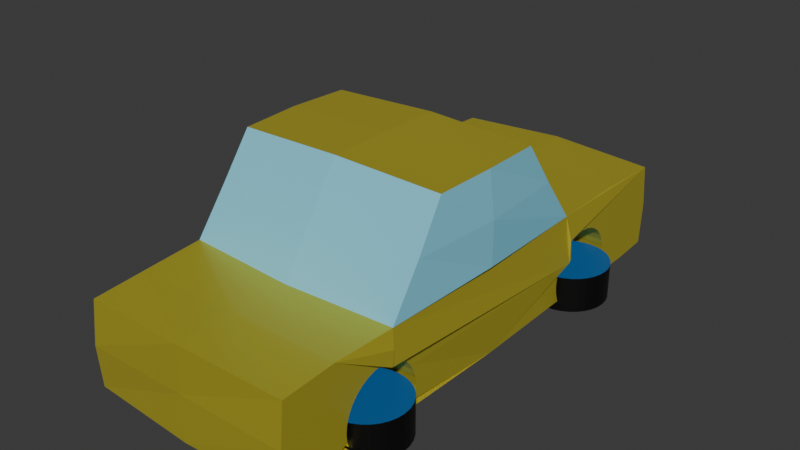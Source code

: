 # Source: hovercar2.blend  (saved by Blender 4.1.24; exported with 4.5.12 LTS)
import bpy
from mathutils import Matrix  # noqa: F401  (used for matrix-valued properties, if any)

bpy.ops.wm.read_factory_settings(use_empty=True)
scene = bpy.context.scene
scene.name = 'Scene'

# ---- collections
col_collection = bpy.data.collections.new('Collection'); scene.collection.children.link(col_collection)

# ---- materials (node trees are filled in below, after node groups)
mat_material = bpy.data.materials.new('Material')
mat_material.alpha_threshold = 0.0
mat_material.use_transparent_shadow = False
mat_material.roughness = 0.5
mat_material.line_color = (0.0, 0.0, 0.0, 1.0)
mat_material_002 = bpy.data.materials.new('Material.002')
mat_material_002.use_transparent_shadow = False
mat_material_001 = bpy.data.materials.new('Material.001')
mat_material_001.use_transparent_shadow = False
mat_material_003 = bpy.data.materials.new('Material.003')
mat_material_003.use_transparent_shadow = False

# ---- material node trees
mat_material.use_nodes = True; mat_material.node_tree.nodes.clear()
_N = mat_material.node_tree.nodes; _L = mat_material.node_tree.links
n0 = _N.new('ShaderNodeOutputMaterial'); n0.name = 'Material Output'; n0.location = (300, 300)
n1 = _N.new('ShaderNodeBsdfPrincipled'); n1.name = 'Principled BSDF'; n1.location = (10, 300)
n1.inputs[0].default_value = (0.8019, 0.6987, 0.07365, 1.0)
n1.inputs[1].default_value = 0.622
n1.inputs[2].default_value = 0.4455
n1.inputs[3].default_value = 1.45
_L.new(n1.outputs[0], n0.inputs[0])
n0.is_active_output = True
mat_material_002.use_nodes = True; mat_material_002.node_tree.nodes.clear()
_N = mat_material_002.node_tree.nodes; _L = mat_material_002.node_tree.links
n0 = _N.new('ShaderNodeBsdfPrincipled'); n0.name = 'Principled BSDF'; n0.location = (10, 300)
n0.inputs[0].default_value = (0.2181, 0.6338, 0.8009, 1.0)
n1 = _N.new('ShaderNodeOutputMaterial'); n1.name = 'Material Output'; n1.location = (300, 300)
_L.new(n0.outputs[0], n1.inputs[0])
n1.is_active_output = True
mat_material_001.use_nodes = True; mat_material_001.node_tree.nodes.clear()
_N = mat_material_001.node_tree.nodes; _L = mat_material_001.node_tree.links
n0 = _N.new('ShaderNodeBsdfPrincipled'); n0.name = 'Principled BSDF'; n0.location = (10, 300)
n0.inputs[0].default_value = (0.0, 0.0, 0.0, 1.0)
n1 = _N.new('ShaderNodeOutputMaterial'); n1.name = 'Material Output'; n1.location = (300, 300)
_L.new(n0.outputs[0], n1.inputs[0])
n1.is_active_output = True
mat_material_003.use_nodes = True; mat_material_003.node_tree.nodes.clear()
_N = mat_material_003.node_tree.nodes; _L = mat_material_003.node_tree.links
n0 = _N.new('ShaderNodeBsdfPrincipled'); n0.name = 'Principled BSDF'; n0.location = (159, 145)
n0.inputs[0].default_value = (0.0, 0.0, 0.0, 1.0)
n0.inputs[27].default_value = (0.0, 0.2174, 0.6487, 1.0)
n0.inputs[28].default_value = 0.34
n1 = _N.new('ShaderNodeOutputMaterial'); n1.name = 'Material Output'; n1.location = (526, -80)
_L.new(n0.outputs[0], n1.inputs[0])
n1.is_active_output = True

# ---- world
world_world = bpy.data.worlds.new('World'); scene.world = world_world
world_world.use_nodes = True; world_world.node_tree.nodes.clear()
_N = world_world.node_tree.nodes; _L = world_world.node_tree.links
n0 = _N.new('ShaderNodeOutputWorld'); n0.name = 'World Output'; n0.location = (300, 300)
n1 = _N.new('ShaderNodeBackground'); n1.name = 'Background'; n1.location = (10, 300)
n1.inputs[0].default_value = (0.05088, 0.05088, 0.05088, 1.0)
_L.new(n1.outputs[0], n0.inputs[0])
n0.is_active_output = True
world_world.color = (0.05088, 0.05088, 0.05088)
world_world.use_sun_shadow = False
world_world.sun_shadow_jitter_overblur = 0.0

# ---- meshes
me_cube = bpy.data.meshes.new('Cube')
me_cube.from_pydata([(-0.9159, 1.097, -0.9159), (-0.9159, -0.9431, -0.9159), (0.9591, 0.4869, 1.021), (0.9319, 0.2415, 2.959), (0.9319, -0.9399, 0.9319), (-0.9159, 0.2395, 2.943), (-0.9159, 1.085, 0.9159), (0.9319, -0.9455, -0.9319), (-0.9159, -0.9363, 0.9159), (0.9319, 1.1, -0.9319), (0.9319, -0.2415, 2.959), (-0.9496, 0.4839, 1.025), (-0.9159, -0.2395, 2.943), (0.9319, 1.09, 0.9319), (-0.9496, -0.48, 1.035), (0.9591, -0.4838, 1.028), (0.9319, 0.4697, -0.545), (0.9319, 0.4729, -0.7223), (0.9319, 0.4729, -0.3677), (0.9319, 0.497, -0.04425), (1.0, 0.5, -0.02247), (0.9319, 0.4822, -0.8911), (0.9319, 0.4823, -0.1973), (0.8536, 0.4331, -0.9928), (0.9319, 0.5183, 0.09816), (0.9319, 0.5433, 0.2106), (0.9319, 0.6031, 0.3463), (0.9319, 0.6677, 0.3463), (0.9319, 0.6988, 0.2946), (0.9319, 0.572, 0.2946), (0.9319, 0.6354, 0.3638), (0.9319, 0.8011, -0.545), (0.9319, 0.7979, -0.3677), (0.9319, 0.7979, -0.7223), (0.9319, 0.7885, -0.1973), (0.9319, 0.7886, -0.8911), (0.9319, 0.7899, -0.9964), (0.9319, 0.7731, -0.04014), (0.9319, 0.7525, 0.09758), (0.9319, 0.7274, 0.2106), (-1.0, 0.5, -0.02247), (-0.9159, 0.5184, 0.0981), (-0.9159, 0.6031, 0.346), (-0.9159, 0.5434, 0.2104), (-0.9159, 0.572, 0.2943), (-0.9159, 0.6354, 0.3635), (-0.9159, 0.6677, 0.346), (-0.9159, 0.7731, -0.04029), (-0.9159, 0.7525, 0.09738), (-0.9159, 0.7274, 0.2104), (-0.9159, 0.6988, 0.2943), (-0.9159, 0.7927, -0.9955), (-0.9159, 0.7886, -0.8906), (-0.9159, 0.7884, -0.1974), (-0.9159, 0.801, -0.545), (-0.9159, 0.7978, -0.7223), (-0.9159, 0.7978, -0.3678), (-0.9159, 0.4698, -0.545), (-0.9159, 0.4729, -0.7223), (-0.9159, 0.4729, -0.3678), (-0.9159, 0.4822, -0.8906), (-0.9159, 0.4969, -0.04537), (-0.9159, 0.4824, -0.1974), (-0.9159, 0.4555, -0.9955), (0.9319, -0.6734, -0.1973), (0.9319, -0.6581, -0.04014), (0.9319, -0.6375, 0.09758), (0.9319, -0.6124, 0.2106), (0.9319, -0.5208, 0.364), (1.0, -0.5, 0.354), (0.9319, -0.5838, 0.2946), (0.9319, -0.5527, 0.3463), (0.9319, -0.6829, -0.7223), (0.9319, -0.686, -0.545), (0.9319, -0.6829, -0.3677), (0.8536, -0.6836, -0.9928), (0.8536, -0.6736, -0.889), (0.9319, -0.4873, 0.3459), (0.9319, -0.457, 0.2946), (0.9319, -0.4283, 0.2106), (0.9319, -0.4032, 0.09758), (0.9319, -0.3547, -0.545), (0.9319, -0.3579, -0.3677), (0.9319, -0.3673, -0.1973), (0.9319, -0.3826, -0.04014), (0.8536, -0.3181, -0.9928), (0.9319, -0.3579, -0.7223), (0.8536, -0.3672, -0.889), (-0.9159, -0.3405, -0.9955), (-0.9159, -0.4872, 0.3456), (-1.0, -0.5, 0.354), (-0.9159, -0.4032, 0.09738), (-0.9159, -0.4283, 0.2104), (-0.9159, -0.457, 0.2943), (-0.9159, -0.3547, -0.545), (-0.9159, -0.3579, -0.3678), (-0.9159, -0.3673, -0.1974), (-0.9159, -0.3826, -0.04029), (-0.9159, -0.3579, -0.7223), (-0.9159, -0.3671, -0.8906), (-0.9159, -0.686, -0.545), (-0.9159, -0.6828, -0.7223), (-0.9159, -0.6828, -0.3678), (-0.9159, -0.6759, -0.9955), (-0.9159, -0.6736, -0.8906), (-0.9159, -0.6734, -0.1974), (-0.9159, -0.6581, -0.04029), (-0.9159, -0.5209, 0.3638), (-0.9159, -0.5527, 0.346), (-0.9159, -0.6375, 0.09738), (-0.9159, -0.6124, 0.2104), (-0.9159, -0.5837, 0.2943), (0.9489, 0.3558, 2.014), (-0.9159, 1.111, 0.0), (0.9319, -0.9554, 0.0), (0.0, -0.9554, 1.0), (0.0, 1.111, -1.0), (0.0, 0.5, 1.0), (0.0, -0.25, 3.028), (0.0, 1.111, 1.0), (-0.9369, -0.3514, 2.014), (0.9489, -0.3558, 2.014), (0.9319, 0.4711, -0.6338), (0.9319, 0.4711, -0.4563), (1.0, 0.5, 0.4888), (0.9319, 0.4774, -0.2822), (1.0, 0.509, 0.03798), (0.9319, 0.5307, 0.155), (0.0, 0.7981, -0.3675), (0.0, 0.7887, -0.8933), (0.9319, 0.5875, 0.3216), (0.9319, 0.6192, 0.3562), (-0.9159, 0.4898, -0.1181), (0.0, 0.7783, -1.0), (0.9319, 0.7934, -0.2822), (0.9319, 0.781, -0.1181), (0.9319, 0.7132, 0.2536), (-1.0, 0.509, 0.03798), (0.0, 0.603, 0.3475), (-0.9159, 0.5875, 0.3216), (-0.9159, 0.6192, 0.3562), (0.0, 0.7527, 0.09842), (-0.9159, 0.7401, 0.155), (-0.9159, 0.6833, 0.3216), (-0.9159, 0.9447, -1.0), (-0.9159, -0.6783, -0.8079), (0.0, 0.7887, -0.1968), (-0.9159, 0.7934, -0.8079), (-0.9159, 0.7997, -0.4563), (0.0, 0.4695, -0.545), (0.0, 0.4727, -0.3675), (-0.9159, 0.4774, -0.8079), (-1.0, 0.4987, -0.03097), (0.0, 0.4821, -0.1968), (-0.9159, 0.4873, -0.9466), (0.9319, -0.666, -0.1181), (0.9319, -0.6251, 0.155), (0.0, -0.4569, 0.2957), (1.0, -0.5102, 0.3595), (0.9319, -0.5683, 0.3216), (0.9319, -0.6847, -0.6338), (0.9319, -0.6783, -0.2822), (0.9319, -0.6783, -0.8079), (0.9319, -0.4425, 0.2536), (0.9319, 0.8056, 1.0), (0.9319, -0.3624, -0.2822), (0.9319, -0.3927, 0.02947), (0.9319, -0.3624, -0.8079), (-1.0, -0.5, 0.677), (0.0, -0.6125, 0.2116), (1.0, 0.0, 1.069), (-0.9159, -0.4425, 0.2536), (-0.9159, -0.3561, -0.4563), (-0.9159, -0.3748, -0.1181), (-0.9159, -0.3561, -0.6338), (-0.9159, -0.3723, -0.9466), (-0.9159, -0.6847, -0.6338), (-0.9159, -0.6847, -0.4563), (-0.9159, 0.8056, 1.0), (-0.9159, -0.6783, -0.2822), (-1.0, -0.5102, 0.3595), (0.9319, -0.7277, 1.0), (-0.9159, -0.648, 0.02947), (0.0, -0.3576, -0.3675), (-0.9159, -0.5683, 0.3216), (-0.9159, -0.7277, 1.0), (0.0, -0.3824, -0.03948), (0.0, -0.3576, -0.7226), (0.0, 0.5432, 0.2116), (0.0, 0.4727, -0.7226), (0.0, -0.5, 1.0), (0.0, 0.6678, 0.3475), (-0.9159, 0.7997, -0.6338), (0.0, 0.5719, 0.2957), (0.0, -0.5527, 0.3475), (0.0, -0.6736, -0.8933), (-0.9159, -0.3624, -0.8079), (0.0, 0.25, 3.028), (0.0, -0.9554, -1.0), (-0.9159, -0.9554, 0.0), (0.9489, 0.0, 2.976), (-0.9369, 0.3514, 2.014), (-0.9369, 0.0, 2.964), (0.9319, 1.111, 0.0), (-1.0, 0.0, 1.085), (1.0, 0.4987, -0.03097), (0.9319, 0.4774, -0.8079), (0.9319, 0.4898, -0.1181), (0.9319, 0.4873, -0.9466), (0.0, -0.6377, 0.09842), (0.9319, 0.6833, 0.3216), (0.9319, 0.5576, 0.2536), (0.9319, 0.6516, 0.3562), (0.9319, 0.7997, -0.4563), (0.9319, 0.7997, -0.6338), (0.9319, 0.7934, -0.8079), (0.9319, 0.7835, -0.9466), (0.9319, 0.763, 0.02947), (-1.0, 0.5, 0.4888), (-0.9159, 0.5307, 0.155), (-0.9159, 0.5576, 0.2536), (-0.9159, 0.6516, 0.3562), (0.0, 0.7733, -0.03948), (-0.9159, 0.763, 0.02947), (0.0, 0.7276, 0.2116), (-0.9159, 0.7132, 0.2536), (-0.9159, 0.7835, -0.9466), (-0.9159, 0.781, -0.1181), (0.0, 0.8013, -0.545), (0.0, 0.7981, -0.7226), (-0.9159, 0.7934, -0.2822), (0.0, -0.5204, 0.365), (-0.9159, 0.4711, -0.6338), (-0.9159, 0.4711, -0.4563), (0.0, 0.4821, -0.8933), (0.0, 0.4975, -0.03948), (-0.9159, 0.4774, -0.2822), (0.0, 0.4925, -1.0), (0.9319, -0.648, 0.02947), (0.0, -0.6831, -0.7226), (1.0, -0.5, 0.677), (0.9319, -0.5982, 0.2536), (0.0, -0.4282, 0.2116), (0.9319, -0.6847, -0.4563), (0.9319, -0.8093, -1.0), (0.9319, -0.6684, -0.9466), (1.0, -0.494, 0.3507), (0.9319, -0.4724, 0.3216), (0.9319, -0.4156, 0.155), (0.9319, -0.3561, -0.4563), (0.9319, -0.3748, -0.1181), (0.9319, 0.05752, -1.0), (0.9319, -0.3561, -0.6338), (0.9319, -0.3723, -0.9466), (-0.9159, 0.05752, -1.0), (0.0, -0.488, 0.3475), (-1.0, -0.494, 0.3507), (-0.9159, -0.4156, 0.155), (-0.9159, -0.4724, 0.3216), (0.0, -0.3545, -0.545), (0.0, -0.6632, -1.0), (-0.9159, -0.3624, -0.2822), (-0.9159, -0.3927, 0.02947), (0.0, -0.3775, -1.0), (0.0, -0.6863, -0.545), (-0.9159, -0.8093, -1.0), (-0.9159, -0.6684, -0.9466), (-0.9159, -0.666, -0.1181), (-0.9159, -0.5365, 0.3562), (-0.9159, -0.6251, 0.155), (0.0, -0.3671, -0.1968), (0.9319, -0.5365, 0.3562), (0.0, -0.403, 0.09842), (0.0, 0.5181, 0.09842), (-0.9159, -0.5982, 0.2536), (0.0, -0.6583, -0.03948), (0.0, -0.3671, -0.8933), (0.0, -0.6831, -0.3675), (0.0, 0.6354, 0.365), (0.0, 0.6989, 0.2957), (0.0, -0.5838, 0.2957), (0.9319, 0.7401, 0.155), (0.9319, 0.9447, -1.0), (0.0, -0.6736, -0.1968), (0.0, -0.3561, -0.4563), (0.0, -0.3624, -0.2822), (0.0, -0.3748, -0.1181), (0.0, -0.3927, 0.02947), (0.0, -0.4156, 0.155), (0.0, -0.4425, 0.2536), (0.0, -0.4724, 0.3216), (0.0, -0.5365, 0.3562), (0.0, -0.5683, 0.3216), (0.0, -0.5982, 0.2536), (0.0, -0.6251, 0.155), (0.0, -0.648, 0.02947), (0.0, -0.666, -0.1181), (0.0, -0.6783, -0.2822), (0.0, -0.6847, -0.4563), (0.0, -0.6847, -0.6338), (0.0, -0.6783, -0.8079), (0.0, -0.6684, -0.9466), (0.0, -0.3723, -0.9466), (0.0, -0.3624, -0.8079), (0.0, -0.3561, -0.6338), (0.0, 0.7997, -0.4563), (0.0, 0.7934, -0.2822), (0.0, 0.781, -0.1181), (0.0, 0.763, 0.02947), (0.0, 0.7401, 0.155), (0.0, 0.7132, 0.2536), (0.0, 0.6833, 0.3216), (0.0, 0.6516, 0.3562), (0.0, 0.6192, 0.3562), (0.0, 0.5875, 0.3216), (0.0, 0.5576, 0.2536), (0.0, 0.5307, 0.155), (0.0, 0.4898, -0.1181), (0.0, 0.4774, -0.2822), (0.0, 0.4711, -0.4563), (0.0, 0.4711, -0.6338), (0.0, 0.4774, -0.8079), (0.0, 0.4873, -0.9466), (0.0, 0.7835, -0.9466), (0.0, 0.7934, -0.8079), (0.0, 0.7997, -0.6338), (0.0, 0.9447, -1.0), (0.0, 0.05752, -1.0), (0.0, -0.8093, -1.0), (0.0, -0.9554, 0.0), (0.0, 1.111, 0.0), (1.0, 0.0, 2.014), (-1.0, 0.0, 2.014), (0.0, -0.7277, 1.0), (0.0, 0.8056, 1.0), (0.0, 0.375, 2.014), (0.0, 0.0, 3.028), (0.0, -0.375, 2.014)], [], [(337, 120, 14, 190), (336, 118, 10, 200), (335, 117, 11, 201), (334, 117, 2, 164), (333, 115, 4, 181), (332, 202, 5, 201), (331, 200, 10, 121), (330, 113, 6, 119), (329, 114, 4, 115), (69, 240, 15, 181, 4, 114, 7, 244, 75, 245, 76, 162, 72, 160, 73, 243, 74, 161, 64, 155, 65, 238, 66, 156, 67, 241, 70, 159, 71, 271, 68, 158), (23, 208, 21, 206, 17, 122, 16, 123, 18, 125, 22, 207, 19, 205, 20, 124, 2, 170, 15, 240, 69, 246, 77, 247, 78, 163, 79, 248, 80, 166, 84, 250, 83, 165, 82, 249, 81, 252, 86, 167, 87, 253, 85, 251), (35, 216, 36, 282, 9, 203, 13, 164, 2, 124, 20, 126, 24, 127, 25, 211, 29, 130, 26, 131, 30, 212, 27, 210, 28, 136, 39, 281, 38, 217, 37, 135, 34, 134, 32, 213, 31, 214, 33, 215), (41, 137, 40, 218, 11, 178, 6, 113, 0, 144, 51, 226, 52, 147, 55, 192, 54, 148, 56, 230, 53, 227, 47, 223, 48, 142, 49, 225, 50, 143, 46, 221, 45, 140, 42, 139, 44, 220, 43, 219), (89, 256, 90, 168, 14, 204, 11, 218, 40, 152, 61, 132, 62, 236, 59, 233, 57, 232, 58, 151, 60, 154, 63, 254, 88, 175, 99, 196, 98, 174, 94, 172, 95, 261, 96, 173, 97, 262, 91, 257, 92, 171, 93, 258), (103, 265, 1, 199, 8, 185, 14, 168, 90, 180, 107, 268, 108, 184, 111, 274, 110, 269, 109, 182, 106, 267, 105, 179, 102, 177, 100, 176, 101, 145, 104, 266), (328, 265, 103, 260), (327, 251, 85, 263), (326, 116, 9, 282), (325, 228, 54, 192), (324, 229, 55, 147), (323, 129, 52, 226), (322, 208, 23, 237), (321, 206, 21, 234), (320, 122, 17, 189), (319, 123, 16, 149), (318, 125, 18, 150), (317, 207, 22, 153), (40, 137, 41, 273, 24, 126, 20, 205, 19, 235, 61, 152), (316, 127, 24, 273), (315, 211, 25, 188), (314, 130, 29, 193), (313, 131, 26, 138), (312, 212, 30, 278), (311, 191, 46, 143), (310, 279, 50, 225), (309, 224, 49, 142), (308, 141, 48, 223), (307, 222, 47, 227), (306, 146, 53, 230), (305, 128, 56, 148), (304, 252, 81, 259), (303, 167, 86, 187), (302, 276, 99, 175), (301, 245, 75, 260), (300, 162, 76, 195), (299, 160, 72, 239), (298, 243, 73, 264), (297, 179, 105, 283), (296, 155, 64, 283), (295, 238, 65, 275), (294, 156, 66, 209), (293, 241, 67, 169), (292, 159, 70, 280), (291, 271, 71, 194), (89, 255, 77, 246, 69, 158, 68, 231, 107, 180, 90, 256), (290, 255, 89, 258), (289, 157, 93, 171), (288, 242, 92, 257), (287, 272, 91, 262), (286, 186, 97, 173), (285, 270, 96, 261), (284, 183, 95, 172), (259, 284, 172, 94), (81, 249, 284, 259), (249, 82, 183, 284), (183, 285, 261, 95), (82, 165, 285, 183), (165, 83, 270, 285), (270, 286, 173, 96), (83, 250, 286, 270), (250, 84, 186, 286), (186, 287, 262, 97), (84, 166, 287, 186), (166, 80, 272, 287), (272, 288, 257, 91), (80, 248, 288, 272), (248, 79, 242, 288), (242, 289, 171, 92), (79, 163, 289, 242), (163, 78, 157, 289), (157, 290, 258, 93), (78, 247, 290, 157), (247, 77, 255, 290), (268, 291, 194, 108), (107, 231, 291, 268), (231, 68, 271, 291), (184, 292, 280, 111), (108, 194, 292, 184), (194, 71, 159, 292), (274, 293, 169, 110), (111, 280, 293, 274), (280, 70, 241, 293), (269, 294, 209, 109), (110, 169, 294, 269), (169, 67, 156, 294), (182, 295, 275, 106), (109, 209, 295, 182), (209, 66, 238, 295), (267, 296, 283, 105), (106, 275, 296, 267), (275, 65, 155, 296), (161, 297, 283, 64), (74, 277, 297, 161), (277, 102, 179, 297), (177, 298, 264, 100), (102, 277, 298, 177), (277, 74, 243, 298), (176, 299, 239, 101), (100, 264, 299, 176), (264, 73, 160, 299), (145, 300, 195, 104), (101, 239, 300, 145), (239, 72, 162, 300), (266, 301, 260, 103), (104, 195, 301, 266), (195, 76, 245, 301), (263, 302, 175, 88), (85, 253, 302, 263), (253, 87, 276, 302), (196, 303, 187, 98), (99, 276, 303, 196), (276, 87, 167, 303), (174, 304, 259, 94), (98, 187, 304, 174), (187, 86, 252, 304), (228, 305, 148, 54), (31, 213, 305, 228), (213, 32, 128, 305), (128, 306, 230, 56), (32, 134, 306, 128), (134, 34, 146, 306), (146, 307, 227, 53), (34, 135, 307, 146), (135, 37, 222, 307), (222, 308, 223, 47), (37, 217, 308, 222), (217, 38, 141, 308), (141, 309, 142, 48), (38, 281, 309, 141), (281, 39, 224, 309), (224, 310, 225, 49), (39, 136, 310, 224), (136, 28, 279, 310), (279, 311, 143, 50), (28, 210, 311, 279), (210, 27, 191, 311), (221, 312, 278, 45), (46, 191, 312, 221), (191, 27, 212, 312), (140, 313, 138, 42), (45, 278, 313, 140), (278, 30, 131, 313), (139, 314, 193, 44), (42, 138, 314, 139), (138, 26, 130, 314), (220, 315, 188, 43), (44, 193, 315, 220), (193, 29, 211, 315), (219, 316, 273, 41), (43, 188, 316, 219), (188, 25, 127, 316), (132, 317, 153, 62), (61, 235, 317, 132), (235, 19, 207, 317), (236, 318, 150, 59), (62, 153, 318, 236), (153, 22, 125, 318), (233, 319, 149, 57), (59, 150, 319, 233), (150, 18, 123, 319), (232, 320, 189, 58), (57, 149, 320, 232), (149, 16, 122, 320), (151, 321, 234, 60), (58, 189, 321, 151), (189, 17, 206, 321), (154, 322, 237, 63), (60, 234, 322, 154), (234, 21, 208, 322), (133, 323, 226, 51), (36, 216, 323, 133), (216, 35, 129, 323), (129, 324, 147, 52), (35, 215, 324, 129), (215, 33, 229, 324), (229, 325, 192, 55), (33, 214, 325, 229), (214, 31, 228, 325), (133, 326, 282, 36), (51, 144, 326, 133), (144, 0, 116, 326), (254, 327, 263, 88), (63, 237, 327, 254), (237, 23, 251, 327), (244, 328, 260, 75), (7, 198, 328, 244), (198, 1, 265, 328), (199, 329, 115, 8), (1, 198, 329, 199), (198, 7, 114, 329), (203, 330, 119, 13), (9, 116, 330, 203), (116, 0, 113, 330), (170, 331, 121, 15), (2, 112, 331, 170), (112, 3, 200, 331), (204, 332, 201, 11), (14, 120, 332, 204), (120, 12, 202, 332), (190, 333, 181, 15), (14, 185, 333, 190), (185, 8, 115, 333), (119, 334, 164, 13), (6, 178, 334, 119), (178, 11, 117, 334), (197, 335, 201, 5), (3, 112, 335, 197), (112, 2, 117, 335), (197, 336, 200, 3), (5, 202, 336, 197), (202, 12, 118, 336), (121, 337, 190, 15), (10, 118, 337, 121), (118, 12, 120, 337)])
me_cube.polygons.foreach_set('material_index', [1, 0, 1, 0, 0, 1, 1, 0, 0, 0, 0, 0, 0, 0, 0, 0, 0, 0, 0, 0, 0, 0, 0, 0, 0, 0, 0, 0, 0, 0, 0, 0, 0, 0, 0, 0, 0, 0, 0, 0, 0, 0, 0, 0, 0, 0, 0, 0, 0, 0, 0, 0, 0, 0, 0, 0, 0, 0, 0, 0, 0, 0, 0, 0, 0, 0, 0, 0, 0, 0, 0, 0, 0, 0, 0, 0, 0, 0, 0, 0, 0, 0, 0, 0, 0, 0, 0, 0, 0, 0, 0, 0, 0, 0, 0, 0, 0, 0, 0, 0, 0, 0, 0, 0, 0, 0, 0, 0, 0, 0, 0, 0, 0, 0, 0, 0, 0, 0, 0, 0, 0, 0, 0, 0, 0, 0, 0, 0, 0, 0, 0, 0, 0, 0, 0, 0, 0, 0, 0, 0, 0, 0, 0, 0, 0, 0, 0, 0, 0, 0, 0, 0, 0, 0, 0, 0, 0, 0, 0, 0, 0, 0, 0, 0, 0, 0, 0, 0, 0, 0, 0, 0, 0, 0, 0, 0, 0, 0, 0, 0, 0, 0, 0, 0, 0, 0, 0, 0, 0, 0, 0, 0, 0, 0, 0, 0, 0, 0, 0, 0, 0, 0, 0, 1, 1, 1, 1, 1, 1, 0, 0, 0, 0, 0, 0, 1, 1, 1, 0, 0, 0, 1, 1, 1])
_uv = me_cube.uv_layers.new(name='UVMap')
_uv.uv.foreach_set('vector', [0.0, 0.0, 0.0, 0.0, 0.0, 0.0, 0.0, 0.0, 0.0, 0.0, 0.0, 0.0, 0.0, 0.0, 0.0, 0.0, 0.0, 0.0, 0.0, 0.0, 0.0, 0.0, 0.0, 0.0, 0.0, 0.0, 0.0, 0.0, 0.0, 0.0, 0.0, 0.0, 0.0, 0.0, 0.0, 0.0, 0.0, 0.0, 0.0, 0.0, 0.0, 0.0, 0.0, 0.0, 0.0, 0.0, 0.0, 0.0, 0.0, 0.0, 0.0, 0.0, 0.0, 0.0, 0.0, 0.0, 0.0, 0.0, 0.0, 0.0, 0.0, 0.0, 0.0, 0.0, 0.0, 0.0, 0.0, 0.0, 0.0, 0.0, 0.0, 0.0, 0.0, 0.0, 0.0, 0.0, 0.0, 0.0, 0.0, 0.0, 0.0, 0.0, 0.0, 0.0, 0.0, 0.0, 0.0, 0.0, 0.0, 0.0, 0.0, 0.0, 0.0, 0.0, 0.0, 0.0, 0.0, 0.0, 0.0, 0.0, 0.0, 0.0, 0.0, 0.0, 0.0, 0.0, 0.0, 0.0, 0.0, 0.0, 0.0, 0.0, 0.0, 0.0, 0.0, 0.0, 0.0, 0.0, 0.0, 0.0, 0.0, 0.0, 0.0, 0.0, 0.0, 0.0, 0.0, 0.0, 0.0, 0.0, 0.0, 0.0, 0.0, 0.0, 0.0, 0.0, 0.0, 0.0, 0.0, 0.0, 0.0, 0.0, 0.0, 0.0, 0.0, 0.0, 0.0, 0.0, 0.0, 0.0, 0.0, 0.0, 0.0, 0.0, 0.0, 0.0, 0.0, 0.0, 0.0, 0.0, 0.0, 0.0, 0.0, 0.0, 0.0, 0.0, 0.0, 0.0, 0.0, 0.0, 0.0, 0.0, 0.0, 0.0, 0.0, 0.0, 0.0, 0.0, 0.0, 0.0, 0.0, 0.0, 0.0, 0.0, 0.0, 0.0, 0.0, 0.0, 0.0, 0.0, 0.0, 0.0, 0.0, 0.0, 0.0, 0.0, 0.0, 0.0, 0.0, 0.0, 0.0, 0.0, 0.0, 0.0, 0.0, 0.0, 0.0, 0.0, 0.0, 0.0, 0.0, 0.0, 0.0, 0.0, 0.0, 0.0, 0.0, 0.0, 0.0, 0.0, 0.0, 0.0, 0.0, 0.0, 0.0, 0.0, 0.0, 0.0, 0.0, 0.0, 0.0, 0.0, 0.0, 0.0, 0.0, 0.0, 0.0, 0.0, 0.0, 0.0, 0.0, 0.0, 0.0, 0.0, 0.0, 0.0, 0.0, 0.0, 0.0, 0.0, 0.0, 0.0, 0.0, 0.0, 0.0, 0.0, 0.0, 0.0, 0.0, 0.0, 0.0, 0.0, 0.0, 0.0, 0.0, 0.0, 0.0, 0.0, 0.0, 0.0, 0.0, 0.0, 0.0, 0.0, 0.0, 0.0, 0.0, 0.0, 0.0, 0.0, 0.0, 0.0, 0.0, 0.0, 0.0, 0.0, 0.0, 0.0, 0.0, 0.0, 0.0, 0.0, 0.0, 0.0, 0.0, 0.0, 0.0, 0.0, 0.0, 0.0, 0.0, 0.0, 0.0, 0.0, 0.0, 0.0, 0.0, 0.0, 0.0, 0.0, 0.0, 0.0, 0.0, 0.0, 0.0, 0.0, 0.0, 0.0, 0.0, 0.0, 0.0, 0.0, 0.0, 0.0, 0.0, 0.0, 0.0, 0.0, 0.0, 0.0, 0.0, 0.0, 0.0, 0.0, 0.0, 0.0, 0.0, 0.0, 0.0, 0.0, 0.0, 0.0, 0.0, 0.0, 0.0, 0.0, 0.0, 0.0, 0.0, 0.0, 0.0, 0.0, 0.0, 0.0, 0.0, 0.0, 0.0, 0.0, 0.0, 0.0, 0.0, 0.0, 0.0, 0.0, 0.0, 0.0, 0.0, 0.0, 0.0, 0.0, 0.0, 0.0, 0.0, 0.0, 0.0, 0.0, 0.0, 0.0, 0.0, 0.0, 0.0, 0.0, 0.0, 0.0, 0.0, 0.0, 0.0, 0.0, 0.0, 0.0, 0.0, 0.0, 0.0, 0.0, 0.0, 0.0, 0.0, 0.0, 0.0, 0.0, 0.0, 0.0, 0.0, 0.0, 0.0, 0.0, 0.0, 0.0, 0.0, 0.0, 0.0, 0.0, 0.0, 0.0, 0.0, 0.0, 0.0, 0.0, 0.0, 0.0, 0.0, 0.0, 0.0, 0.0, 0.0, 0.0, 0.0, 0.0, 0.0, 0.0, 0.0, 0.0, 0.0, 0.0, 0.0, 0.0, 0.0, 0.0, 0.0, 0.0, 0.0, 0.0, 0.0, 0.0, 0.0, 0.0, 0.0, 0.0, 0.0, 0.0, 0.0, 0.0, 0.0, 0.0, 0.0, 0.0, 0.0, 0.0, 0.0, 0.0, 0.0, 0.0, 0.0, 0.0, 0.0, 0.0, 0.0, 0.0, 0.0, 0.0, 0.0, 0.0, 0.0, 0.0, 0.0, 0.0, 0.0, 0.0, 0.0, 0.0, 0.0, 0.0, 0.0, 0.0, 0.0, 0.0, 0.0, 0.0, 0.0, 0.0, 0.0, 0.0, 0.0, 0.0, 0.0, 0.0, 0.0, 0.0, 0.0, 0.0, 0.0, 0.0, 0.0, 0.0, 0.0, 0.0, 0.0, 0.0, 0.0, 0.0, 0.0, 0.0, 0.0, 0.0, 0.0, 0.0, 0.0, 0.0, 0.0, 0.0, 0.0, 0.0, 0.0, 0.0, 0.0, 0.0, 0.0, 0.0, 0.0, 0.0, 0.0, 0.0, 0.0, 0.0, 0.0, 0.0, 0.0, 0.0, 0.0, 0.0, 0.0, 0.0, 0.0, 0.0, 0.0, 0.0, 0.0, 0.0, 0.0, 0.0, 0.0, 0.0, 0.0, 0.0, 0.0, 0.0, 0.0, 0.0, 0.0, 0.0, 0.9844, 0.75, 1.0, 0.75, 1.0, 0.6056, 0.9844, 0.6056, 0.9531, 0.75, 0.9688, 0.75, 0.9687, 0.6056, 0.9531, 0.6056, 0.9269, 0.75, 0.9375, 0.75, 0.9375, 0.6056, 0.9269, 0.6056, 0.5731, 0.75, 0.5731, 0.8944, 0.5837, 0.8944, 0.5837, 0.75, 0.5469, 0.75, 0.5469, 0.8944, 0.5625, 0.8944, 0.5625, 0.75, 0.5156, 0.75, 0.5156, 0.8944, 0.5312, 0.8944, 0.5312, 0.75, 0.4844, 0.75, 0.4844, 0.8944, 0.5, 0.8944, 0.5, 0.75, 0.4531, 0.75, 0.4531, 0.8944, 0.4688, 0.8944, 0.4688, 0.75, 0.4219, 0.75, 0.4219, 0.8944, 0.4375, 0.8944, 0.4375, 0.75, 0.4024, 0.6056, 0.3887, 0.6056, 0.375, 0.6056, 0.375, 0.75, 0.375, 0.8944, 0.3887, 0.8944, 0.4024, 0.8944, 0.4043, 0.8944, 0.4062, 0.8944, 0.4062, 0.75, 0.4062, 0.6056, 0.4043, 0.6056, 0.3594, 0.75, 0.3594, 0.8944, 0.375, 0.8944, 0.375, 0.75, 0.3281, 0.75, 0.3281, 0.8944, 0.3438, 0.8944, 0.3438, 0.75, 0.2969, 0.75, 0.2969, 0.8944, 0.3125, 0.8944, 0.3125, 0.75, 0.2656, 0.75, 0.2656, 0.8944, 0.2812, 0.8944, 0.2812, 0.75, 0.2344, 0.75, 0.2344, 0.8944, 0.25, 0.8944, 0.25, 0.75, 0.2031, 0.75, 0.2188, 0.75, 0.2188, 0.6056, 0.2031, 0.6056, 0.1719, 0.75, 0.1875, 0.75, 0.1875, 0.6056, 0.1719, 0.6056, 0.1406, 0.75, 0.1562, 0.75, 0.1562, 0.6056, 0.1406, 0.6056, 0.1094, 0.75, 0.125, 0.75, 0.125, 0.6056, 0.1094, 0.6056, 0.07812, 0.75, 0.09375, 0.75, 0.09375, 0.6056, 0.07812, 0.6056, 0.04688, 0.75, 0.0625, 0.75, 0.0625, 0.6056, 0.04688, 0.6056, 0.01562, 0.75, 0.03125, 0.75, 0.03125, 0.6056, 0.01562, 0.6056, 0.9844, 0.75, 0.9844, 0.8944, 1.0, 0.8944, 1.0, 0.75, 0.9531, 0.75, 0.9531, 0.8944, 0.9688, 0.8944, 0.9688, 0.75, 0.9269, 0.75, 0.9375, 0.75, 0.9375, 0.6056, 0.9269, 0.6056, 0.5731, 0.75, 0.5731, 0.8944, 0.5837, 0.8944, 0.5837, 0.75, 0.5469, 0.75, 0.5469, 0.8944, 0.5625, 0.8944, 0.5625, 0.75, 0.5156, 0.75, 0.5156, 0.8944, 0.5312, 0.8944, 0.5312, 0.75, 0.4844, 0.75, 0.4844, 0.8944, 0.5, 0.8944, 0.5, 0.75, 0.4531, 0.75, 0.4531, 0.6056, 0.4375, 0.6056, 0.4375, 0.75, 0.4219, 0.75, 0.4219, 0.8944, 0.4375, 0.8944, 0.4375, 0.75, 0.3906, 0.75, 0.3906, 0.8944, 0.4062, 0.8944, 0.4062, 0.75, 0.3594, 0.75, 0.3594, 0.8944, 0.375, 0.8944, 0.375, 0.75, 0.3281, 0.75, 0.3281, 0.8944, 0.3438, 0.8944, 0.3438, 0.75, 0.2969, 0.75, 0.2969, 0.8944, 0.3125, 0.8944, 0.3125, 0.75, 0.2656, 0.75, 0.2656, 0.8944, 0.2812, 0.8944, 0.2812, 0.75, 0.2188, 0.6056, 0.2188, 0.75, 0.2188, 0.8944, 0.2245, 0.8944, 0.2303, 0.8944, 0.2402, 0.8944, 0.25, 0.8944, 0.25, 0.75, 0.25, 0.6056, 0.2402, 0.6056, 0.2303, 0.6056, 0.2245, 0.6056, 0.2031, 0.75, 0.2188, 0.75, 0.2188, 0.6056, 0.2031, 0.6056, 0.1719, 0.75, 0.1875, 0.75, 0.1875, 0.6056, 0.1719, 0.6056, 0.1406, 0.75, 0.1562, 0.75, 0.1562, 0.6056, 0.1406, 0.6056, 0.1094, 0.75, 0.125, 0.75, 0.125, 0.6056, 0.1094, 0.6056, 0.07812, 0.75, 0.09375, 0.75, 0.09375, 0.6056, 0.07812, 0.6056, 0.04688, 0.75, 0.0625, 0.75, 0.0625, 0.6056, 0.04688, 0.6056, 0.01562, 0.75, 0.03125, 0.75, 0.03125, 0.6056, 0.01562, 0.6056, 0.0, 0.75, 0.01562, 0.75, 0.01562, 0.6056, 0.0, 0.6056, 0.0, 0.8944, 0.01562, 0.8944, 0.01562, 0.75, 0.0, 0.75, 0.01562, 0.8944, 0.03125, 0.8944, 0.03125, 0.75, 0.01562, 0.75, 0.03125, 0.75, 0.04688, 0.75, 0.04688, 0.6056, 0.03125, 0.6056, 0.03125, 0.8944, 0.04688, 0.8944, 0.04688, 0.75, 0.03125, 0.75, 0.04688, 0.8944, 0.0625, 0.8944, 0.0625, 0.75, 0.04688, 0.75, 0.0625, 0.75, 0.07812, 0.75, 0.07812, 0.6056, 0.0625, 0.6056, 0.0625, 0.8944, 0.07812, 0.8944, 0.07812, 0.75, 0.0625, 0.75, 0.07812, 0.8944, 0.09375, 0.8944, 0.09375, 0.75, 0.07812, 0.75, 0.09375, 0.75, 0.1094, 0.75, 0.1094, 0.6056, 0.09375, 0.6056, 0.09375, 0.8944, 0.1094, 0.8944, 0.1094, 0.75, 0.09375, 0.75, 0.1094, 0.8944, 0.125, 0.8944, 0.125, 0.75, 0.1094, 0.75, 0.125, 0.75, 0.1406, 0.75, 0.1406, 0.6056, 0.125, 0.6056, 0.125, 0.8944, 0.1406, 0.8944, 0.1406, 0.75, 0.125, 0.75, 0.1406, 0.8944, 0.1562, 0.8944, 0.1562, 0.75, 0.1406, 0.75, 0.1562, 0.75, 0.1719, 0.75, 0.1719, 0.6056, 0.1562, 0.6056, 0.1562, 0.8944, 0.1719, 0.8944, 0.1719, 0.75, 0.1562, 0.75, 0.1719, 0.8944, 0.1875, 0.8944, 0.1875, 0.75, 0.1719, 0.75, 0.1875, 0.75, 0.2031, 0.75, 0.2031, 0.6056, 0.1875, 0.6056, 0.1875, 0.8944, 0.2031, 0.8944, 0.2031, 0.75, 0.1875, 0.75, 0.2031, 0.8944, 0.2188, 0.8944, 0.2188, 0.75, 0.2031, 0.75, 0.2656, 0.6056, 0.2656, 0.75, 0.2812, 0.75, 0.2812, 0.6056, 0.25, 0.6056, 0.25, 0.75, 0.2656, 0.75, 0.2656, 0.6056, 0.25, 0.75, 0.25, 0.8944, 0.2656, 0.8944, 0.2656, 0.75, 0.2969, 0.6056, 0.2969, 0.75, 0.3125, 0.75, 0.3125, 0.6056, 0.2812, 0.6056, 0.2812, 0.75, 0.2969, 0.75, 0.2969, 0.6056, 0.2812, 0.75, 0.2812, 0.8944, 0.2969, 0.8944, 0.2969, 0.75, 0.3281, 0.6056, 0.3281, 0.75, 0.3438, 0.75, 0.3438, 0.6056, 0.3125, 0.6056, 0.3125, 0.75, 0.3281, 0.75, 0.3281, 0.6056, 0.3125, 0.75, 0.3125, 0.8944, 0.3281, 0.8944, 0.3281, 0.75, 0.3594, 0.6056, 0.3594, 0.75, 0.375, 0.75, 0.375, 0.6056, 0.3438, 0.6056, 0.3438, 0.75, 0.3594, 0.75, 0.3594, 0.6056, 0.3438, 0.75, 0.3438, 0.8944, 0.3594, 0.8944, 0.3594, 0.75, 0.3906, 0.6056, 0.3906, 0.75, 0.4062, 0.75, 0.4062, 0.6056, 0.375, 0.6056, 0.375, 0.75, 0.3906, 0.75, 0.3906, 0.6056, 0.375, 0.75, 0.375, 0.8944, 0.3906, 0.8944, 0.3906, 0.75, 0.4219, 0.6056, 0.4219, 0.75, 0.4375, 0.75, 0.4375, 0.6056, 0.4062, 0.6056, 0.4062, 0.75, 0.4219, 0.75, 0.4219, 0.6056, 0.4062, 0.75, 0.4062, 0.8944, 0.4219, 0.8944, 0.4219, 0.75, 0.4531, 0.8944, 0.4531, 0.75, 0.4375, 0.75, 0.4375, 0.8944, 0.4688, 0.8944, 0.4688, 0.75, 0.4531, 0.75, 0.4531, 0.8944, 0.4688, 0.75, 0.4688, 0.6056, 0.4531, 0.6056, 0.4531, 0.75, 0.4844, 0.6056, 0.4844, 0.75, 0.5, 0.75, 0.5, 0.6056, 0.4688, 0.6056, 0.4688, 0.75, 0.4844, 0.75, 0.4844, 0.6056, 0.4688, 0.75, 0.4688, 0.8944, 0.4844, 0.8944, 0.4844, 0.75, 0.5156, 0.6056, 0.5156, 0.75, 0.5312, 0.75, 0.5312, 0.6056, 0.5, 0.6056, 0.5, 0.75, 0.5156, 0.75, 0.5156, 0.6056, 0.5, 0.75, 0.5, 0.8944, 0.5156, 0.8944, 0.5156, 0.75, 0.5469, 0.6056, 0.5469, 0.75, 0.5625, 0.75, 0.5625, 0.6056, 0.5312, 0.6056, 0.5312, 0.75, 0.5469, 0.75, 0.5469, 0.6056, 0.5312, 0.75, 0.5312, 0.8944, 0.5469, 0.8944, 0.5469, 0.75, 0.5731, 0.6056, 0.5731, 0.75, 0.5837, 0.75, 0.5837, 0.6056, 0.5625, 0.6056, 0.5625, 0.75, 0.5731, 0.75, 0.5731, 0.6056, 0.5625, 0.75, 0.5625, 0.8944, 0.5731, 0.8944, 0.5731, 0.75, 0.9163, 0.75, 0.9269, 0.75, 0.9269, 0.6056, 0.9163, 0.6056, 0.9163, 0.8944, 0.9269, 0.8944, 0.9269, 0.75, 0.9163, 0.75, 0.9269, 0.8944, 0.9375, 0.8944, 0.9375, 0.75, 0.9269, 0.75, 0.9531, 0.6056, 0.9531, 0.75, 0.9688, 0.75, 0.9688, 0.6056, 0.9375, 0.6056, 0.9375, 0.75, 0.9531, 0.75, 0.9531, 0.6056, 0.9375, 0.75, 0.9375, 0.8944, 0.9531, 0.8944, 0.9531, 0.75, 0.9844, 0.6056, 0.9844, 0.75, 1.0, 0.75, 1.0, 0.6056, 0.9688, 0.6056, 0.9688, 0.75, 0.9844, 0.75, 0.9844, 0.6056, 0.9688, 0.75, 0.9688, 0.8944, 0.9844, 0.8944, 0.9844, 0.75, 0.0, 0.75, 0.01562, 0.75, 0.01562, 0.6056, 0.0, 0.6056, 0.0, 0.8944, 0.01562, 0.8944, 0.01562, 0.75, 0.0, 0.75, 0.01562, 0.8944, 0.03125, 0.8944, 0.03125, 0.75, 0.01562, 0.75, 0.03125, 0.75, 0.04688, 0.75, 0.04688, 0.6056, 0.03125, 0.6056, 0.03125, 0.8944, 0.04688, 0.8944, 0.04688, 0.75, 0.03125, 0.75, 0.04688, 0.8944, 0.0625, 0.8944, 0.0625, 0.75, 0.04688, 0.75, 0.0625, 0.75, 0.07812, 0.75, 0.07812, 0.6056, 0.0625, 0.6056, 0.0625, 0.8944, 0.07812, 0.8944, 0.07812, 0.75, 0.0625, 0.75, 0.07812, 0.8944, 0.09375, 0.8944, 0.09375, 0.75, 0.07812, 0.75, 0.09375, 0.75, 0.1094, 0.75, 0.1094, 0.6056, 0.09375, 0.6056, 0.09375, 0.8944, 0.1094, 0.8944, 0.1094, 0.75, 0.09375, 0.75, 0.1094, 0.8944, 0.125, 0.8944, 0.125, 0.75, 0.1094, 0.75, 0.125, 0.75, 0.1406, 0.75, 0.1406, 0.6056, 0.125, 0.6056, 0.125, 0.8944, 0.1406, 0.8944, 0.1406, 0.75, 0.125, 0.75, 0.1406, 0.8944, 0.1562, 0.8944, 0.1562, 0.75, 0.1406, 0.75, 0.1562, 0.75, 0.1719, 0.75, 0.1719, 0.6056, 0.1562, 0.6056, 0.1562, 0.8944, 0.1719, 0.8944, 0.1719, 0.75, 0.1562, 0.75, 0.1719, 0.8944, 0.1875, 0.8944, 0.1875, 0.75, 0.1719, 0.75, 0.1875, 0.75, 0.2031, 0.75, 0.2031, 0.6056, 0.1875, 0.6056, 0.1875, 0.8944, 0.2031, 0.8944, 0.2031, 0.75, 0.1875, 0.75, 0.2031, 0.8944, 0.2188, 0.8944, 0.2188, 0.75, 0.2031, 0.75, 0.2344, 0.6056, 0.2344, 0.75, 0.25, 0.75, 0.25, 0.6056, 0.2188, 0.6056, 0.2188, 0.75, 0.2344, 0.75, 0.2344, 0.6056, 0.2188, 0.75, 0.2188, 0.8944, 0.2344, 0.8944, 0.2344, 0.75, 0.2656, 0.6056, 0.2656, 0.75, 0.2812, 0.75, 0.2812, 0.6056, 0.25, 0.6056, 0.25, 0.75, 0.2656, 0.75, 0.2656, 0.6056, 0.25, 0.75, 0.25, 0.8944, 0.2656, 0.8944, 0.2656, 0.75, 0.2969, 0.6056, 0.2969, 0.75, 0.3125, 0.75, 0.3125, 0.6056, 0.2812, 0.6056, 0.2812, 0.75, 0.2969, 0.75, 0.2969, 0.6056, 0.2812, 0.75, 0.2812, 0.8944, 0.2969, 0.8944, 0.2969, 0.75, 0.3281, 0.6056, 0.3281, 0.75, 0.3438, 0.75, 0.3438, 0.6056, 0.3125, 0.6056, 0.3125, 0.75, 0.3281, 0.75, 0.3281, 0.6056, 0.3125, 0.75, 0.3125, 0.8944, 0.3281, 0.8944, 0.3281, 0.75, 0.3594, 0.6056, 0.3594, 0.75, 0.375, 0.75, 0.375, 0.6056, 0.3438, 0.6056, 0.3438, 0.75, 0.3594, 0.75, 0.3594, 0.6056, 0.3438, 0.75, 0.3438, 0.8944, 0.3594, 0.8944, 0.3594, 0.75, 0.4219, 0.6056, 0.4219, 0.75, 0.4375, 0.75, 0.4375, 0.6056, 0.4062, 0.6056, 0.4062, 0.75, 0.4219, 0.75, 0.4219, 0.6056, 0.4062, 0.75, 0.4062, 0.8944, 0.4219, 0.8944, 0.4219, 0.75, 0.4531, 0.6056, 0.4531, 0.75, 0.4688, 0.75, 0.4688, 0.6056, 0.4375, 0.6056, 0.4375, 0.75, 0.4531, 0.75, 0.4531, 0.6056, 0.4375, 0.75, 0.4375, 0.8944, 0.4531, 0.8944, 0.4531, 0.75, 0.4844, 0.6056, 0.4844, 0.75, 0.5, 0.75, 0.5, 0.6056, 0.4688, 0.6056, 0.4688, 0.75, 0.4844, 0.75, 0.4844, 0.6056, 0.4688, 0.75, 0.4688, 0.8944, 0.4844, 0.8944, 0.4844, 0.75, 0.5156, 0.6056, 0.5156, 0.75, 0.5312, 0.75, 0.5312, 0.6056, 0.5, 0.6056, 0.5, 0.75, 0.5156, 0.75, 0.5156, 0.6056, 0.5, 0.75, 0.5, 0.8944, 0.5156, 0.8944, 0.5156, 0.75, 0.5469, 0.6056, 0.5469, 0.75, 0.5625, 0.75, 0.5625, 0.6056, 0.5312, 0.6056, 0.5312, 0.75, 0.5469, 0.75, 0.5469, 0.6056, 0.5312, 0.75, 0.5312, 0.8944, 0.5469, 0.8944, 0.5469, 0.75, 0.5731, 0.6056, 0.5731, 0.75, 0.5837, 0.75, 0.5837, 0.6056, 0.5625, 0.6056, 0.5625, 0.75, 0.5731, 0.75, 0.5731, 0.6056, 0.5625, 0.75, 0.5625, 0.8944, 0.5731, 0.8944, 0.5731, 0.75, 0.9163, 0.75, 0.9269, 0.75, 0.9269, 0.6056, 0.9163, 0.6056, 0.9163, 0.8944, 0.9269, 0.8944, 0.9269, 0.75, 0.9163, 0.75, 0.9269, 0.8944, 0.9375, 0.8944, 0.9375, 0.75, 0.9269, 0.75, 0.9375, 0.75, 0.9531, 0.75, 0.9531, 0.6056, 0.9375, 0.6056, 0.9375, 0.8944, 0.9531, 0.8944, 0.9531, 0.75, 0.9375, 0.75, 0.9531, 0.8944, 0.9688, 0.8944, 0.9688, 0.75, 0.9531, 0.75, 0.9688, 0.75, 0.9844, 0.75, 0.9844, 0.6056, 0.9687, 0.6056, 0.9688, 0.8944, 0.9844, 0.8944, 0.9844, 0.75, 0.9688, 0.75, 0.9844, 0.8944, 1.0, 0.8944, 1.0, 0.75, 0.9844, 0.75, 0.0, 0.0, 0.0, 0.0, 0.0, 0.0, 0.0, 0.0, 0.0, 0.0, 0.0, 0.0, 0.0, 0.0, 0.0, 0.0, 0.0, 0.0, 0.0, 0.0, 0.0, 0.0, 0.0, 0.0, 0.0, 0.0, 0.0, 0.0, 0.0, 0.0, 0.0, 0.0, 0.0, 0.0, 0.0, 0.0, 0.0, 0.0, 0.0, 0.0, 0.0, 0.0, 0.0, 0.0, 0.0, 0.0, 0.0, 0.0, 0.0, 0.0, 0.0, 0.0, 0.0, 0.0, 0.0, 0.0, 0.0, 0.0, 0.0, 0.0, 0.0, 0.0, 0.0, 0.0, 0.0, 0.0, 0.0, 0.0, 0.0, 0.0, 0.0, 0.0, 0.0, 0.0, 0.0, 0.0, 0.0, 0.0, 0.0, 0.0, 0.0, 0.0, 0.0, 0.0, 0.0, 0.0, 0.0, 0.0, 0.0, 0.0, 0.0, 0.0, 0.0, 0.0, 0.0, 0.0, 0.0, 0.0, 0.0, 0.0, 0.0, 0.0, 0.0, 0.0, 0.0, 0.0, 0.0, 0.0, 0.0, 0.0, 0.0, 0.0, 0.0, 0.0, 0.0, 0.0, 0.0, 0.0, 0.0, 0.0, 0.0, 0.0, 0.0, 0.0, 0.0, 0.0, 0.0, 0.0, 0.0, 0.0, 0.0, 0.0, 0.0, 0.0, 0.0, 0.0, 0.0, 0.0, 0.0, 0.0, 0.0, 0.0, 0.0, 0.0, 0.0, 0.0, 0.0, 0.0, 0.0, 0.0, 0.0, 0.0, 0.0, 0.0, 0.0, 0.0, 0.0, 0.0, 0.0, 0.0, 0.0, 0.0, 0.0, 0.0, 0.0, 0.0, 0.0, 0.0, 0.0, 0.0, 0.0, 0.0, 0.0, 0.0, 0.0, 0.0, 0.0, 0.0, 0.0, 0.0, 0.0, 0.0, 0.0, 0.0, 0.0, 0.0, 0.0, 0.0, 0.0, 0.0, 0.0, 0.0, 0.0, 0.0, 0.0, 0.0, 0.0, 0.0, 0.0, 0.0, 0.0, 0.0, 0.0, 0.0, 0.0, 0.0, 0.0, 0.0, 0.0, 0.0, 0.0, 0.0, 0.0, 0.0, 0.0, 0.0, 0.0, 0.0, 0.0, 0.0, 0.0, 0.0, 0.0, 0.0, 0.0, 0.0, 0.0, 0.0, 0.0, 0.0, 0.0, 0.0, 0.0, 0.0, 0.0, 0.0, 0.0, 0.0, 0.0, 0.0, 0.0, 0.0, 0.0, 0.0, 0.0, 0.0, 0.0, 0.0, 0.0, 0.0, 0.0, 0.0, 0.0, 0.0, 0.0, 0.0, 0.0, 0.0, 0.0, 0.0, 0.0, 0.0, 0.0, 0.0, 0.0, 0.0, 0.0, 0.0, 0.0, 0.0, 0.0, 0.0, 0.0, 0.0, 0.0, 0.0, 0.0, 0.0, 0.0, 0.0, 0.0, 0.0, 0.0, 0.0, 0.0, 0.0, 0.0, 0.0])
me_cube.materials.append(mat_material)
me_cube.materials.append(mat_material_002)
me_cube.use_mirror_vertex_groups = False
me_cube.update()
me_cylinder = bpy.data.meshes.new('Cylinder')
me_cylinder.from_pydata([(0.0, 1.0, -1.0), (0.0, 1.0, 1.0), (0.1951, 0.9808, -1.0), (0.1951, 0.9808, 1.0), (0.3827, 0.9239, -1.0), (0.3827, 0.9239, 1.0), (0.5556, 0.8315, -1.0), (0.5556, 0.8315, 1.0), (0.7071, 0.7071, -1.0), (0.7071, 0.7071, 1.0), (0.8315, 0.5556, -1.0), (0.8315, 0.5556, 1.0), (0.9239, 0.3827, -1.0), (0.9239, 0.3827, 1.0), (0.9808, 0.1951, -1.0), (0.9808, 0.1951, 1.0), (1.0, 0.0, -1.0), (1.0, 0.0, 1.0), (0.9808, -0.1951, -1.0), (0.9808, -0.1951, 1.0), (0.9239, -0.3827, -1.0), (0.9239, -0.3827, 1.0), (0.8315, -0.5556, -1.0), (0.8315, -0.5556, 1.0), (0.7071, -0.7071, -1.0), (0.7071, -0.7071, 1.0), (0.5556, -0.8315, -1.0), (0.5556, -0.8315, 1.0), (0.3827, -0.9239, -1.0), (0.3827, -0.9239, 1.0), (0.1951, -0.9808, -1.0), (0.1951, -0.9808, 1.0), (0.0, -1.0, -1.0), (0.0, -1.0, 1.0), (-0.1951, -0.9808, -1.0), (-0.1951, -0.9808, 1.0), (-0.3827, -0.9239, -1.0), (-0.3827, -0.9239, 1.0), (-0.5556, -0.8315, -1.0), (-0.5556, -0.8315, 1.0), (-0.7071, -0.7071, -1.0), (-0.7071, -0.7071, 1.0), (-0.8315, -0.5556, -1.0), (-0.8315, -0.5556, 1.0), (-0.9239, -0.3827, -1.0), (-0.9239, -0.3827, 1.0), (-0.9808, -0.1951, -1.0), (-0.9808, -0.1951, 1.0), (-1.0, 0.0, -1.0), (-1.0, 0.0, 1.0), (-0.9808, 0.1951, -1.0), (-0.9808, 0.1951, 1.0), (-0.9239, 0.3827, -1.0), (-0.9239, 0.3827, 1.0), (-0.8315, 0.5556, -1.0), (-0.8315, 0.5556, 1.0), (-0.7071, 0.7071, -1.0), (-0.7071, 0.7071, 1.0), (-0.5556, 0.8315, -1.0), (-0.5556, 0.8315, 1.0), (-0.3827, 0.9239, -1.0), (-0.3827, 0.9239, 1.0), (-0.1951, 0.9808, -1.0), (-0.1951, 0.9808, 1.0)], [], [(0, 1, 3, 2), (2, 3, 5, 4), (4, 5, 7, 6), (6, 7, 9, 8), (8, 9, 11, 10), (10, 11, 13, 12), (12, 13, 15, 14), (14, 15, 17, 16), (16, 17, 19, 18), (18, 19, 21, 20), (20, 21, 23, 22), (22, 23, 25, 24), (24, 25, 27, 26), (26, 27, 29, 28), (28, 29, 31, 30), (30, 31, 33, 32), (32, 33, 35, 34), (34, 35, 37, 36), (36, 37, 39, 38), (38, 39, 41, 40), (40, 41, 43, 42), (42, 43, 45, 44), (44, 45, 47, 46), (46, 47, 49, 48), (48, 49, 51, 50), (50, 51, 53, 52), (52, 53, 55, 54), (54, 55, 57, 56), (56, 57, 59, 58), (58, 59, 61, 60), (3, 1, 63, 61, 59, 57, 55, 53, 51, 49, 47, 45, 43, 41, 39, 37, 35, 33, 31, 29, 27, 25, 23, 21, 19, 17, 15, 13, 11, 9, 7, 5), (60, 61, 63, 62), (62, 63, 1, 0), (0, 2, 4, 6, 8, 10, 12, 14, 16, 18, 20, 22, 24, 26, 28, 30, 32, 34, 36, 38, 40, 42, 44, 46, 48, 50, 52, 54, 56, 58, 60, 62)])
me_cylinder.polygons.foreach_set('material_index', [0, 0, 0, 0, 0, 0, 0, 0, 0, 0, 0, 0, 0, 0, 0, 0, 0, 0, 0, 0, 0, 0, 0, 0, 0, 0, 0, 0, 0, 0, 1, 0, 0, 1])
_uv = me_cylinder.uv_layers.new(name='UVMap')
_uv.uv.foreach_set('vector', [1.0, 0.5, 1.0, 1.0, 0.9688, 1.0, 0.9688, 0.5, 0.9688, 0.5, 0.9688, 1.0, 0.9375, 1.0, 0.9375, 0.5, 0.9375, 0.5, 0.9375, 1.0, 0.9062, 1.0, 0.9062, 0.5, 0.9062, 0.5, 0.9062, 1.0, 0.875, 1.0, 0.875, 0.5, 0.875, 0.5, 0.875, 1.0, 0.8438, 1.0, 0.8438, 0.5, 0.8438, 0.5, 0.8438, 1.0, 0.8125, 1.0, 0.8125, 0.5, 0.8125, 0.5, 0.8125, 1.0, 0.7812, 1.0, 0.7812, 0.5, 0.7812, 0.5, 0.7812, 1.0, 0.75, 1.0, 0.75, 0.5, 0.75, 0.5, 0.75, 1.0, 0.7188, 1.0, 0.7188, 0.5, 0.7188, 0.5, 0.7188, 1.0, 0.6875, 1.0, 0.6875, 0.5, 0.6875, 0.5, 0.6875, 1.0, 0.6562, 1.0, 0.6562, 0.5, 0.6562, 0.5, 0.6562, 1.0, 0.625, 1.0, 0.625, 0.5, 0.625, 0.5, 0.625, 1.0, 0.5938, 1.0, 0.5938, 0.5, 0.5938, 0.5, 0.5938, 1.0, 0.5625, 1.0, 0.5625, 0.5, 0.5625, 0.5, 0.5625, 1.0, 0.5312, 1.0, 0.5312, 0.5, 0.5312, 0.5, 0.5312, 1.0, 0.5, 1.0, 0.5, 0.5, 0.5, 0.5, 0.5, 1.0, 0.4688, 1.0, 0.4688, 0.5, 0.4688, 0.5, 0.4688, 1.0, 0.4375, 1.0, 0.4375, 0.5, 0.4375, 0.5, 0.4375, 1.0, 0.4062, 1.0, 0.4062, 0.5, 0.4062, 0.5, 0.4062, 1.0, 0.375, 1.0, 0.375, 0.5, 0.375, 0.5, 0.375, 1.0, 0.3438, 1.0, 0.3438, 0.5, 0.3438, 0.5, 0.3438, 1.0, 0.3125, 1.0, 0.3125, 0.5, 0.3125, 0.5, 0.3125, 1.0, 0.2812, 1.0, 0.2812, 0.5, 0.2812, 0.5, 0.2812, 1.0, 0.25, 1.0, 0.25, 0.5, 0.25, 0.5, 0.25, 1.0, 0.2188, 1.0, 0.2188, 0.5, 0.2188, 0.5, 0.2188, 1.0, 0.1875, 1.0, 0.1875, 0.5, 0.1875, 0.5, 0.1875, 1.0, 0.1562, 1.0, 0.1562, 0.5, 0.1562, 0.5, 0.1562, 1.0, 0.125, 1.0, 0.125, 0.5, 0.125, 0.5, 0.125, 1.0, 0.09375, 1.0, 0.09375, 0.5, 0.09375, 0.5, 0.09375, 1.0, 0.0625, 1.0, 0.0625, 0.5, 0.2968, 0.4854, 0.25, 0.49, 0.2032, 0.4854, 0.1582, 0.4717, 0.1167, 0.4496, 0.08029, 0.4197, 0.05045, 0.3833, 0.02827, 0.3418, 0.01461, 0.2968, 0.01, 0.25, 0.01461, 0.2032, 0.02827, 0.1582, 0.05045, 0.1167, 0.08029, 0.08029, 0.1167, 0.05045, 0.1582, 0.02827, 0.2032, 0.01461, 0.25, 0.01, 0.2968, 0.01461, 0.3418, 0.02827, 0.3833, 0.05045, 0.4197, 0.08029, 0.4496, 0.1167, 0.4717, 0.1582, 0.4854, 0.2032, 0.49, 0.25, 0.4854, 0.2968, 0.4717, 0.3418, 0.4496, 0.3833, 0.4197, 0.4197, 0.3833, 0.4496, 0.3418, 0.4717, 0.0625, 0.5, 0.0625, 1.0, 0.03125, 1.0, 0.03125, 0.5, 0.03125, 0.5, 0.03125, 1.0, 0.0, 1.0, 0.0, 0.5, 0.75, 0.49, 0.7968, 0.4854, 0.8418, 0.4717, 0.8833, 0.4496, 0.9197, 0.4197, 0.9496, 0.3833, 0.9717, 0.3418, 0.9854, 0.2968, 0.99, 0.25, 0.9854, 0.2032, 0.9717, 0.1582, 0.9496, 0.1167, 0.9197, 0.08029, 0.8833, 0.05045, 0.8418, 0.02827, 0.7968, 0.01461, 0.75, 0.01, 0.7032, 0.01461, 0.6582, 0.02827, 0.6167, 0.05045, 0.5803, 0.08029, 0.5504, 0.1167, 0.5283, 0.1582, 0.5146, 0.2032, 0.51, 0.25, 0.5146, 0.2968, 0.5283, 0.3418, 0.5504, 0.3833, 0.5803, 0.4197, 0.6167, 0.4496, 0.6582, 0.4717, 0.7032, 0.4854])
me_cylinder.materials.append(mat_material_001)
me_cylinder.materials.append(mat_material_003)
me_cylinder.update()
me_cylinder_001 = bpy.data.meshes.new('Cylinder.001')
me_cylinder_001.from_pydata([(0.0, 1.0, -1.0), (0.0, 1.0, 1.0), (0.1951, 0.9808, -1.0), (0.1951, 0.9808, 1.0), (0.3827, 0.9239, -1.0), (0.3827, 0.9239, 1.0), (0.5556, 0.8315, -1.0), (0.5556, 0.8315, 1.0), (0.7071, 0.7071, -1.0), (0.7071, 0.7071, 1.0), (0.8315, 0.5556, -1.0), (0.8315, 0.5556, 1.0), (0.9239, 0.3827, -1.0), (0.9239, 0.3827, 1.0), (0.9808, 0.1951, -1.0), (0.9808, 0.1951, 1.0), (1.0, 0.0, -1.0), (1.0, 0.0, 1.0), (0.9808, -0.1951, -1.0), (0.9808, -0.1951, 1.0), (0.9239, -0.3827, -1.0), (0.9239, -0.3827, 1.0), (0.8315, -0.5556, -1.0), (0.8315, -0.5556, 1.0), (0.7071, -0.7071, -1.0), (0.7071, -0.7071, 1.0), (0.5556, -0.8315, -1.0), (0.5556, -0.8315, 1.0), (0.3827, -0.9239, -1.0), (0.3827, -0.9239, 1.0), (0.1951, -0.9808, -1.0), (0.1951, -0.9808, 1.0), (0.0, -1.0, -1.0), (0.0, -1.0, 1.0), (-0.1951, -0.9808, -1.0), (-0.1951, -0.9808, 1.0), (-0.3827, -0.9239, -1.0), (-0.3827, -0.9239, 1.0), (-0.5556, -0.8315, -1.0), (-0.5556, -0.8315, 1.0), (-0.7071, -0.7071, -1.0), (-0.7071, -0.7071, 1.0), (-0.8315, -0.5556, -1.0), (-0.8315, -0.5556, 1.0), (-0.9239, -0.3827, -1.0), (-0.9239, -0.3827, 1.0), (-0.9808, -0.1951, -1.0), (-0.9808, -0.1951, 1.0), (-1.0, 0.0, -1.0), (-1.0, 0.0, 1.0), (-0.9808, 0.1951, -1.0), (-0.9808, 0.1951, 1.0), (-0.9239, 0.3827, -1.0), (-0.9239, 0.3827, 1.0), (-0.8315, 0.5556, -1.0), (-0.8315, 0.5556, 1.0), (-0.7071, 0.7071, -1.0), (-0.7071, 0.7071, 1.0), (-0.5556, 0.8315, -1.0), (-0.5556, 0.8315, 1.0), (-0.3827, 0.9239, -1.0), (-0.3827, 0.9239, 1.0), (-0.1951, 0.9808, -1.0), (-0.1951, 0.9808, 1.0)], [], [(0, 1, 3, 2), (2, 3, 5, 4), (4, 5, 7, 6), (6, 7, 9, 8), (8, 9, 11, 10), (10, 11, 13, 12), (12, 13, 15, 14), (14, 15, 17, 16), (16, 17, 19, 18), (18, 19, 21, 20), (20, 21, 23, 22), (22, 23, 25, 24), (24, 25, 27, 26), (26, 27, 29, 28), (28, 29, 31, 30), (30, 31, 33, 32), (32, 33, 35, 34), (34, 35, 37, 36), (36, 37, 39, 38), (38, 39, 41, 40), (40, 41, 43, 42), (42, 43, 45, 44), (44, 45, 47, 46), (46, 47, 49, 48), (48, 49, 51, 50), (50, 51, 53, 52), (52, 53, 55, 54), (54, 55, 57, 56), (56, 57, 59, 58), (58, 59, 61, 60), (3, 1, 63, 61, 59, 57, 55, 53, 51, 49, 47, 45, 43, 41, 39, 37, 35, 33, 31, 29, 27, 25, 23, 21, 19, 17, 15, 13, 11, 9, 7, 5), (60, 61, 63, 62), (62, 63, 1, 0), (0, 2, 4, 6, 8, 10, 12, 14, 16, 18, 20, 22, 24, 26, 28, 30, 32, 34, 36, 38, 40, 42, 44, 46, 48, 50, 52, 54, 56, 58, 60, 62)])
me_cylinder_001.polygons.foreach_set('material_index', [0, 0, 0, 0, 0, 0, 0, 0, 0, 0, 0, 0, 0, 0, 0, 0, 0, 0, 0, 0, 0, 0, 0, 0, 0, 0, 0, 0, 0, 0, 1, 0, 0, 1])
_uv = me_cylinder_001.uv_layers.new(name='UVMap')
_uv.uv.foreach_set('vector', [1.0, 0.5, 1.0, 1.0, 0.9688, 1.0, 0.9688, 0.5, 0.9688, 0.5, 0.9688, 1.0, 0.9375, 1.0, 0.9375, 0.5, 0.9375, 0.5, 0.9375, 1.0, 0.9062, 1.0, 0.9062, 0.5, 0.9062, 0.5, 0.9062, 1.0, 0.875, 1.0, 0.875, 0.5, 0.875, 0.5, 0.875, 1.0, 0.8438, 1.0, 0.8438, 0.5, 0.8438, 0.5, 0.8438, 1.0, 0.8125, 1.0, 0.8125, 0.5, 0.8125, 0.5, 0.8125, 1.0, 0.7812, 1.0, 0.7812, 0.5, 0.7812, 0.5, 0.7812, 1.0, 0.75, 1.0, 0.75, 0.5, 0.75, 0.5, 0.75, 1.0, 0.7188, 1.0, 0.7188, 0.5, 0.7188, 0.5, 0.7188, 1.0, 0.6875, 1.0, 0.6875, 0.5, 0.6875, 0.5, 0.6875, 1.0, 0.6562, 1.0, 0.6562, 0.5, 0.6562, 0.5, 0.6562, 1.0, 0.625, 1.0, 0.625, 0.5, 0.625, 0.5, 0.625, 1.0, 0.5938, 1.0, 0.5938, 0.5, 0.5938, 0.5, 0.5938, 1.0, 0.5625, 1.0, 0.5625, 0.5, 0.5625, 0.5, 0.5625, 1.0, 0.5312, 1.0, 0.5312, 0.5, 0.5312, 0.5, 0.5312, 1.0, 0.5, 1.0, 0.5, 0.5, 0.5, 0.5, 0.5, 1.0, 0.4688, 1.0, 0.4688, 0.5, 0.4688, 0.5, 0.4688, 1.0, 0.4375, 1.0, 0.4375, 0.5, 0.4375, 0.5, 0.4375, 1.0, 0.4062, 1.0, 0.4062, 0.5, 0.4062, 0.5, 0.4062, 1.0, 0.375, 1.0, 0.375, 0.5, 0.375, 0.5, 0.375, 1.0, 0.3438, 1.0, 0.3438, 0.5, 0.3438, 0.5, 0.3438, 1.0, 0.3125, 1.0, 0.3125, 0.5, 0.3125, 0.5, 0.3125, 1.0, 0.2812, 1.0, 0.2812, 0.5, 0.2812, 0.5, 0.2812, 1.0, 0.25, 1.0, 0.25, 0.5, 0.25, 0.5, 0.25, 1.0, 0.2188, 1.0, 0.2188, 0.5, 0.2188, 0.5, 0.2188, 1.0, 0.1875, 1.0, 0.1875, 0.5, 0.1875, 0.5, 0.1875, 1.0, 0.1562, 1.0, 0.1562, 0.5, 0.1562, 0.5, 0.1562, 1.0, 0.125, 1.0, 0.125, 0.5, 0.125, 0.5, 0.125, 1.0, 0.09375, 1.0, 0.09375, 0.5, 0.09375, 0.5, 0.09375, 1.0, 0.0625, 1.0, 0.0625, 0.5, 0.2968, 0.4854, 0.25, 0.49, 0.2032, 0.4854, 0.1582, 0.4717, 0.1167, 0.4496, 0.08029, 0.4197, 0.05045, 0.3833, 0.02827, 0.3418, 0.01461, 0.2968, 0.01, 0.25, 0.01461, 0.2032, 0.02827, 0.1582, 0.05045, 0.1167, 0.08029, 0.08029, 0.1167, 0.05045, 0.1582, 0.02827, 0.2032, 0.01461, 0.25, 0.01, 0.2968, 0.01461, 0.3418, 0.02827, 0.3833, 0.05045, 0.4197, 0.08029, 0.4496, 0.1167, 0.4717, 0.1582, 0.4854, 0.2032, 0.49, 0.25, 0.4854, 0.2968, 0.4717, 0.3418, 0.4496, 0.3833, 0.4197, 0.4197, 0.3833, 0.4496, 0.3418, 0.4717, 0.0625, 0.5, 0.0625, 1.0, 0.03125, 1.0, 0.03125, 0.5, 0.03125, 0.5, 0.03125, 1.0, 0.0, 1.0, 0.0, 0.5, 0.75, 0.49, 0.7968, 0.4854, 0.8418, 0.4717, 0.8833, 0.4496, 0.9197, 0.4197, 0.9496, 0.3833, 0.9717, 0.3418, 0.9854, 0.2968, 0.99, 0.25, 0.9854, 0.2032, 0.9717, 0.1582, 0.9496, 0.1167, 0.9197, 0.08029, 0.8833, 0.05045, 0.8418, 0.02827, 0.7968, 0.01461, 0.75, 0.01, 0.7032, 0.01461, 0.6582, 0.02827, 0.6167, 0.05045, 0.5803, 0.08029, 0.5504, 0.1167, 0.5283, 0.1582, 0.5146, 0.2032, 0.51, 0.25, 0.5146, 0.2968, 0.5283, 0.3418, 0.5504, 0.3833, 0.5803, 0.4197, 0.6167, 0.4496, 0.6582, 0.4717, 0.7032, 0.4854])
me_cylinder_001.materials.append(mat_material_001)
me_cylinder_001.materials.append(mat_material_003)
me_cylinder_001.update()
me_cylinder_002 = bpy.data.meshes.new('Cylinder.002')
me_cylinder_002.from_pydata([(0.0, 1.0, -1.0), (0.0, 1.0, 1.0), (0.1951, 0.9808, -1.0), (0.1951, 0.9808, 1.0), (0.3827, 0.9239, -1.0), (0.3827, 0.9239, 1.0), (0.5556, 0.8315, -1.0), (0.5556, 0.8315, 1.0), (0.7071, 0.7071, -1.0), (0.7071, 0.7071, 1.0), (0.8315, 0.5556, -1.0), (0.8315, 0.5556, 1.0), (0.9239, 0.3827, -1.0), (0.9239, 0.3827, 1.0), (0.9808, 0.1951, -1.0), (0.9808, 0.1951, 1.0), (1.0, 0.0, -1.0), (1.0, 0.0, 1.0), (0.9808, -0.1951, -1.0), (0.9808, -0.1951, 1.0), (0.9239, -0.3827, -1.0), (0.9239, -0.3827, 1.0), (0.8315, -0.5556, -1.0), (0.8315, -0.5556, 1.0), (0.7071, -0.7071, -1.0), (0.7071, -0.7071, 1.0), (0.5556, -0.8315, -1.0), (0.5556, -0.8315, 1.0), (0.3827, -0.9239, -1.0), (0.3827, -0.9239, 1.0), (0.1951, -0.9808, -1.0), (0.1951, -0.9808, 1.0), (0.0, -1.0, -1.0), (0.0, -1.0, 1.0), (-0.1951, -0.9808, -1.0), (-0.1951, -0.9808, 1.0), (-0.3827, -0.9239, -1.0), (-0.3827, -0.9239, 1.0), (-0.5556, -0.8315, -1.0), (-0.5556, -0.8315, 1.0), (-0.7071, -0.7071, -1.0), (-0.7071, -0.7071, 1.0), (-0.8315, -0.5556, -1.0), (-0.8315, -0.5556, 1.0), (-0.9239, -0.3827, -1.0), (-0.9239, -0.3827, 1.0), (-0.9808, -0.1951, -1.0), (-0.9808, -0.1951, 1.0), (-1.0, 0.0, -1.0), (-1.0, 0.0, 1.0), (-0.9808, 0.1951, -1.0), (-0.9808, 0.1951, 1.0), (-0.9239, 0.3827, -1.0), (-0.9239, 0.3827, 1.0), (-0.8315, 0.5556, -1.0), (-0.8315, 0.5556, 1.0), (-0.7071, 0.7071, -1.0), (-0.7071, 0.7071, 1.0), (-0.5556, 0.8315, -1.0), (-0.5556, 0.8315, 1.0), (-0.3827, 0.9239, -1.0), (-0.3827, 0.9239, 1.0), (-0.1951, 0.9808, -1.0), (-0.1951, 0.9808, 1.0)], [], [(0, 1, 3, 2), (2, 3, 5, 4), (4, 5, 7, 6), (6, 7, 9, 8), (8, 9, 11, 10), (10, 11, 13, 12), (12, 13, 15, 14), (14, 15, 17, 16), (16, 17, 19, 18), (18, 19, 21, 20), (20, 21, 23, 22), (22, 23, 25, 24), (24, 25, 27, 26), (26, 27, 29, 28), (28, 29, 31, 30), (30, 31, 33, 32), (32, 33, 35, 34), (34, 35, 37, 36), (36, 37, 39, 38), (38, 39, 41, 40), (40, 41, 43, 42), (42, 43, 45, 44), (44, 45, 47, 46), (46, 47, 49, 48), (48, 49, 51, 50), (50, 51, 53, 52), (52, 53, 55, 54), (54, 55, 57, 56), (56, 57, 59, 58), (58, 59, 61, 60), (3, 1, 63, 61, 59, 57, 55, 53, 51, 49, 47, 45, 43, 41, 39, 37, 35, 33, 31, 29, 27, 25, 23, 21, 19, 17, 15, 13, 11, 9, 7, 5), (60, 61, 63, 62), (62, 63, 1, 0), (0, 2, 4, 6, 8, 10, 12, 14, 16, 18, 20, 22, 24, 26, 28, 30, 32, 34, 36, 38, 40, 42, 44, 46, 48, 50, 52, 54, 56, 58, 60, 62)])
me_cylinder_002.polygons.foreach_set('material_index', [0, 0, 0, 0, 0, 0, 0, 0, 0, 0, 0, 0, 0, 0, 0, 0, 0, 0, 0, 0, 0, 0, 0, 0, 0, 0, 0, 0, 0, 0, 1, 0, 0, 1])
_uv = me_cylinder_002.uv_layers.new(name='UVMap')
_uv.uv.foreach_set('vector', [1.0, 0.5, 1.0, 1.0, 0.9688, 1.0, 0.9688, 0.5, 0.9688, 0.5, 0.9688, 1.0, 0.9375, 1.0, 0.9375, 0.5, 0.9375, 0.5, 0.9375, 1.0, 0.9062, 1.0, 0.9062, 0.5, 0.9062, 0.5, 0.9062, 1.0, 0.875, 1.0, 0.875, 0.5, 0.875, 0.5, 0.875, 1.0, 0.8438, 1.0, 0.8438, 0.5, 0.8438, 0.5, 0.8438, 1.0, 0.8125, 1.0, 0.8125, 0.5, 0.8125, 0.5, 0.8125, 1.0, 0.7812, 1.0, 0.7812, 0.5, 0.7812, 0.5, 0.7812, 1.0, 0.75, 1.0, 0.75, 0.5, 0.75, 0.5, 0.75, 1.0, 0.7188, 1.0, 0.7188, 0.5, 0.7188, 0.5, 0.7188, 1.0, 0.6875, 1.0, 0.6875, 0.5, 0.6875, 0.5, 0.6875, 1.0, 0.6562, 1.0, 0.6562, 0.5, 0.6562, 0.5, 0.6562, 1.0, 0.625, 1.0, 0.625, 0.5, 0.625, 0.5, 0.625, 1.0, 0.5938, 1.0, 0.5938, 0.5, 0.5938, 0.5, 0.5938, 1.0, 0.5625, 1.0, 0.5625, 0.5, 0.5625, 0.5, 0.5625, 1.0, 0.5312, 1.0, 0.5312, 0.5, 0.5312, 0.5, 0.5312, 1.0, 0.5, 1.0, 0.5, 0.5, 0.5, 0.5, 0.5, 1.0, 0.4688, 1.0, 0.4688, 0.5, 0.4688, 0.5, 0.4688, 1.0, 0.4375, 1.0, 0.4375, 0.5, 0.4375, 0.5, 0.4375, 1.0, 0.4062, 1.0, 0.4062, 0.5, 0.4062, 0.5, 0.4062, 1.0, 0.375, 1.0, 0.375, 0.5, 0.375, 0.5, 0.375, 1.0, 0.3438, 1.0, 0.3438, 0.5, 0.3438, 0.5, 0.3438, 1.0, 0.3125, 1.0, 0.3125, 0.5, 0.3125, 0.5, 0.3125, 1.0, 0.2812, 1.0, 0.2812, 0.5, 0.2812, 0.5, 0.2812, 1.0, 0.25, 1.0, 0.25, 0.5, 0.25, 0.5, 0.25, 1.0, 0.2188, 1.0, 0.2188, 0.5, 0.2188, 0.5, 0.2188, 1.0, 0.1875, 1.0, 0.1875, 0.5, 0.1875, 0.5, 0.1875, 1.0, 0.1562, 1.0, 0.1562, 0.5, 0.1562, 0.5, 0.1562, 1.0, 0.125, 1.0, 0.125, 0.5, 0.125, 0.5, 0.125, 1.0, 0.09375, 1.0, 0.09375, 0.5, 0.09375, 0.5, 0.09375, 1.0, 0.0625, 1.0, 0.0625, 0.5, 0.2968, 0.4854, 0.25, 0.49, 0.2032, 0.4854, 0.1582, 0.4717, 0.1167, 0.4496, 0.08029, 0.4197, 0.05045, 0.3833, 0.02827, 0.3418, 0.01461, 0.2968, 0.01, 0.25, 0.01461, 0.2032, 0.02827, 0.1582, 0.05045, 0.1167, 0.08029, 0.08029, 0.1167, 0.05045, 0.1582, 0.02827, 0.2032, 0.01461, 0.25, 0.01, 0.2968, 0.01461, 0.3418, 0.02827, 0.3833, 0.05045, 0.4197, 0.08029, 0.4496, 0.1167, 0.4717, 0.1582, 0.4854, 0.2032, 0.49, 0.25, 0.4854, 0.2968, 0.4717, 0.3418, 0.4496, 0.3833, 0.4197, 0.4197, 0.3833, 0.4496, 0.3418, 0.4717, 0.0625, 0.5, 0.0625, 1.0, 0.03125, 1.0, 0.03125, 0.5, 0.03125, 0.5, 0.03125, 1.0, 0.0, 1.0, 0.0, 0.5, 0.75, 0.49, 0.7968, 0.4854, 0.8418, 0.4717, 0.8833, 0.4496, 0.9197, 0.4197, 0.9496, 0.3833, 0.9717, 0.3418, 0.9854, 0.2968, 0.99, 0.25, 0.9854, 0.2032, 0.9717, 0.1582, 0.9496, 0.1167, 0.9197, 0.08029, 0.8833, 0.05045, 0.8418, 0.02827, 0.7968, 0.01461, 0.75, 0.01, 0.7032, 0.01461, 0.6582, 0.02827, 0.6167, 0.05045, 0.5803, 0.08029, 0.5504, 0.1167, 0.5283, 0.1582, 0.5146, 0.2032, 0.51, 0.25, 0.5146, 0.2968, 0.5283, 0.3418, 0.5504, 0.3833, 0.5803, 0.4197, 0.6167, 0.4496, 0.6582, 0.4717, 0.7032, 0.4854])
me_cylinder_002.materials.append(mat_material_001)
me_cylinder_002.materials.append(mat_material_003)
me_cylinder_002.update()
me_cylinder_003 = bpy.data.meshes.new('Cylinder.003')
me_cylinder_003.from_pydata([(0.0, 1.0, -1.0), (0.0, 1.0, 1.0), (0.1951, 0.9808, -1.0), (0.1951, 0.9808, 1.0), (0.3827, 0.9239, -1.0), (0.3827, 0.9239, 1.0), (0.5556, 0.8315, -1.0), (0.5556, 0.8315, 1.0), (0.7071, 0.7071, -1.0), (0.7071, 0.7071, 1.0), (0.8315, 0.5556, -1.0), (0.8315, 0.5556, 1.0), (0.9239, 0.3827, -1.0), (0.9239, 0.3827, 1.0), (0.9808, 0.1951, -1.0), (0.9808, 0.1951, 1.0), (1.0, 0.0, -1.0), (1.0, 0.0, 1.0), (0.9808, -0.1951, -1.0), (0.9808, -0.1951, 1.0), (0.9239, -0.3827, -1.0), (0.9239, -0.3827, 1.0), (0.8315, -0.5556, -1.0), (0.8315, -0.5556, 1.0), (0.7071, -0.7071, -1.0), (0.7071, -0.7071, 1.0), (0.5556, -0.8315, -1.0), (0.5556, -0.8315, 1.0), (0.3827, -0.9239, -1.0), (0.3827, -0.9239, 1.0), (0.1951, -0.9808, -1.0), (0.1951, -0.9808, 1.0), (0.0, -1.0, -1.0), (0.0, -1.0, 1.0), (-0.1951, -0.9808, -1.0), (-0.1951, -0.9808, 1.0), (-0.3827, -0.9239, -1.0), (-0.3827, -0.9239, 1.0), (-0.5556, -0.8315, -1.0), (-0.5556, -0.8315, 1.0), (-0.7071, -0.7071, -1.0), (-0.7071, -0.7071, 1.0), (-0.8315, -0.5556, -1.0), (-0.8315, -0.5556, 1.0), (-0.9239, -0.3827, -1.0), (-0.9239, -0.3827, 1.0), (-0.9808, -0.1951, -1.0), (-0.9808, -0.1951, 1.0), (-1.0, 0.0, -1.0), (-1.0, 0.0, 1.0), (-0.9808, 0.1951, -1.0), (-0.9808, 0.1951, 1.0), (-0.9239, 0.3827, -1.0), (-0.9239, 0.3827, 1.0), (-0.8315, 0.5556, -1.0), (-0.8315, 0.5556, 1.0), (-0.7071, 0.7071, -1.0), (-0.7071, 0.7071, 1.0), (-0.5556, 0.8315, -1.0), (-0.5556, 0.8315, 1.0), (-0.3827, 0.9239, -1.0), (-0.3827, 0.9239, 1.0), (-0.1951, 0.9808, -1.0), (-0.1951, 0.9808, 1.0)], [], [(0, 1, 3, 2), (2, 3, 5, 4), (4, 5, 7, 6), (6, 7, 9, 8), (8, 9, 11, 10), (10, 11, 13, 12), (12, 13, 15, 14), (14, 15, 17, 16), (16, 17, 19, 18), (18, 19, 21, 20), (20, 21, 23, 22), (22, 23, 25, 24), (24, 25, 27, 26), (26, 27, 29, 28), (28, 29, 31, 30), (30, 31, 33, 32), (32, 33, 35, 34), (34, 35, 37, 36), (36, 37, 39, 38), (38, 39, 41, 40), (40, 41, 43, 42), (42, 43, 45, 44), (44, 45, 47, 46), (46, 47, 49, 48), (48, 49, 51, 50), (50, 51, 53, 52), (52, 53, 55, 54), (54, 55, 57, 56), (56, 57, 59, 58), (58, 59, 61, 60), (3, 1, 63, 61, 59, 57, 55, 53, 51, 49, 47, 45, 43, 41, 39, 37, 35, 33, 31, 29, 27, 25, 23, 21, 19, 17, 15, 13, 11, 9, 7, 5), (60, 61, 63, 62), (62, 63, 1, 0), (0, 2, 4, 6, 8, 10, 12, 14, 16, 18, 20, 22, 24, 26, 28, 30, 32, 34, 36, 38, 40, 42, 44, 46, 48, 50, 52, 54, 56, 58, 60, 62)])
me_cylinder_003.polygons.foreach_set('material_index', [0, 0, 0, 0, 0, 0, 0, 0, 0, 0, 0, 0, 0, 0, 0, 0, 0, 0, 0, 0, 0, 0, 0, 0, 0, 0, 0, 0, 0, 0, 1, 0, 0, 1])
_uv = me_cylinder_003.uv_layers.new(name='UVMap')
_uv.uv.foreach_set('vector', [1.0, 0.5, 1.0, 1.0, 0.9688, 1.0, 0.9688, 0.5, 0.9688, 0.5, 0.9688, 1.0, 0.9375, 1.0, 0.9375, 0.5, 0.9375, 0.5, 0.9375, 1.0, 0.9062, 1.0, 0.9062, 0.5, 0.9062, 0.5, 0.9062, 1.0, 0.875, 1.0, 0.875, 0.5, 0.875, 0.5, 0.875, 1.0, 0.8438, 1.0, 0.8438, 0.5, 0.8438, 0.5, 0.8438, 1.0, 0.8125, 1.0, 0.8125, 0.5, 0.8125, 0.5, 0.8125, 1.0, 0.7812, 1.0, 0.7812, 0.5, 0.7812, 0.5, 0.7812, 1.0, 0.75, 1.0, 0.75, 0.5, 0.75, 0.5, 0.75, 1.0, 0.7188, 1.0, 0.7188, 0.5, 0.7188, 0.5, 0.7188, 1.0, 0.6875, 1.0, 0.6875, 0.5, 0.6875, 0.5, 0.6875, 1.0, 0.6562, 1.0, 0.6562, 0.5, 0.6562, 0.5, 0.6562, 1.0, 0.625, 1.0, 0.625, 0.5, 0.625, 0.5, 0.625, 1.0, 0.5938, 1.0, 0.5938, 0.5, 0.5938, 0.5, 0.5938, 1.0, 0.5625, 1.0, 0.5625, 0.5, 0.5625, 0.5, 0.5625, 1.0, 0.5312, 1.0, 0.5312, 0.5, 0.5312, 0.5, 0.5312, 1.0, 0.5, 1.0, 0.5, 0.5, 0.5, 0.5, 0.5, 1.0, 0.4688, 1.0, 0.4688, 0.5, 0.4688, 0.5, 0.4688, 1.0, 0.4375, 1.0, 0.4375, 0.5, 0.4375, 0.5, 0.4375, 1.0, 0.4062, 1.0, 0.4062, 0.5, 0.4062, 0.5, 0.4062, 1.0, 0.375, 1.0, 0.375, 0.5, 0.375, 0.5, 0.375, 1.0, 0.3438, 1.0, 0.3438, 0.5, 0.3438, 0.5, 0.3438, 1.0, 0.3125, 1.0, 0.3125, 0.5, 0.3125, 0.5, 0.3125, 1.0, 0.2812, 1.0, 0.2812, 0.5, 0.2812, 0.5, 0.2812, 1.0, 0.25, 1.0, 0.25, 0.5, 0.25, 0.5, 0.25, 1.0, 0.2188, 1.0, 0.2188, 0.5, 0.2188, 0.5, 0.2188, 1.0, 0.1875, 1.0, 0.1875, 0.5, 0.1875, 0.5, 0.1875, 1.0, 0.1562, 1.0, 0.1562, 0.5, 0.1562, 0.5, 0.1562, 1.0, 0.125, 1.0, 0.125, 0.5, 0.125, 0.5, 0.125, 1.0, 0.09375, 1.0, 0.09375, 0.5, 0.09375, 0.5, 0.09375, 1.0, 0.0625, 1.0, 0.0625, 0.5, 0.2968, 0.4854, 0.25, 0.49, 0.2032, 0.4854, 0.1582, 0.4717, 0.1167, 0.4496, 0.08029, 0.4197, 0.05045, 0.3833, 0.02827, 0.3418, 0.01461, 0.2968, 0.01, 0.25, 0.01461, 0.2032, 0.02827, 0.1582, 0.05045, 0.1167, 0.08029, 0.08029, 0.1167, 0.05045, 0.1582, 0.02827, 0.2032, 0.01461, 0.25, 0.01, 0.2968, 0.01461, 0.3418, 0.02827, 0.3833, 0.05045, 0.4197, 0.08029, 0.4496, 0.1167, 0.4717, 0.1582, 0.4854, 0.2032, 0.49, 0.25, 0.4854, 0.2968, 0.4717, 0.3418, 0.4496, 0.3833, 0.4197, 0.4197, 0.3833, 0.4496, 0.3418, 0.4717, 0.0625, 0.5, 0.0625, 1.0, 0.03125, 1.0, 0.03125, 0.5, 0.03125, 0.5, 0.03125, 1.0, 0.0, 1.0, 0.0, 0.5, 0.75, 0.49, 0.7968, 0.4854, 0.8418, 0.4717, 0.8833, 0.4496, 0.9197, 0.4197, 0.9496, 0.3833, 0.9717, 0.3418, 0.9854, 0.2968, 0.99, 0.25, 0.9854, 0.2032, 0.9717, 0.1582, 0.9496, 0.1167, 0.9197, 0.08029, 0.8833, 0.05045, 0.8418, 0.02827, 0.7968, 0.01461, 0.75, 0.01, 0.7032, 0.01461, 0.6582, 0.02827, 0.6167, 0.05045, 0.5803, 0.08029, 0.5504, 0.1167, 0.5283, 0.1582, 0.5146, 0.2032, 0.51, 0.25, 0.5146, 0.2968, 0.5283, 0.3418, 0.5504, 0.3833, 0.5803, 0.4197, 0.6167, 0.4496, 0.6582, 0.4717, 0.7032, 0.4854])
me_cylinder_003.materials.append(mat_material_001)
me_cylinder_003.materials.append(mat_material_003)
me_cylinder_003.update()

# ---- objects
ob_cube = bpy.data.objects.new('Cube', me_cube)
ob_wheel_fl = bpy.data.objects.new('wheel fl', me_cylinder)
ob_wheel_rr = bpy.data.objects.new('wheel rr', me_cylinder_001)
ob_wheel_fr = bpy.data.objects.new('wheel fr', me_cylinder_002)
ob_wheel_rl = bpy.data.objects.new('wheel rl', me_cylinder_003)

# ---- transforms, parenting, visibility, modifiers, constraints
ob_cube.location = (0.0, 0.0, 0.0)
ob_cube.scale = (2.519, 5.485, 1.0)
ob_cube.lock_rotations_4d = False
ob_cube.empty_display_type = 'ARROWS'
ob_cube.lineart.crease_threshold = 0.0
ob_wheel_fl.location = (-2.1, 3.485, -0.7852)
ob_wheel_fl.scale = (0.84, 0.84, 0.3907)
ob_wheel_rr.location = (2.0, -2.854, -0.7852)
ob_wheel_rr.scale = (0.84, 0.84, 0.391)
ob_wheel_fr.location = (2.1, 3.485, -0.7852)
ob_wheel_fr.scale = (0.84, 0.84, 0.3907)
ob_wheel_rl.location = (-2.0, -2.854, -0.7852)
ob_wheel_rl.scale = (0.84, 0.84, 0.391)

# ---- collection membership
col_collection.objects.link(ob_cube)
col_collection.objects.link(ob_wheel_fl)
col_collection.objects.link(ob_wheel_rr)
col_collection.objects.link(ob_wheel_fr)
col_collection.objects.link(ob_wheel_rl)

# ---- scene / render settings (as saved in the file)
scene.frame_start = 0; scene.frame_end = 60; scene.frame_set(43)
scene.render.engine = 'BLENDER_EEVEE_NEXT'
scene.cycles.sampling_pattern = 'TABULATED_SOBOL'
scene.eevee.ray_tracing_options.trace_max_roughness = 0.0
bpy.context.view_layer.update()

# ---- added for rendering (the .blend has no active camera and no usable light): camera, sun
cam_auto = bpy.data.cameras.new('AutoCamera')
cam_auto.lens = 50.0
cam_auto.sensor_width = 36.0
cam_auto.clip_end = 1000.0
ob_auto_camera = bpy.data.objects.new('AutoCamera', cam_auto)
scene.collection.objects.link(ob_auto_camera)
ob_auto_camera.location = (12.4388, -14.4995, 10.8768)
ob_auto_camera.rotation_euler = (1.09748, -7.21219e-08, 0.694738)
scene.camera = ob_auto_camera
light_auto_sun = bpy.data.lights.new('AutoSun', 'SUN')
light_auto_sun.energy = 3.0
light_auto_sun.angle = 0.0523599
ob_auto_sun = bpy.data.objects.new('AutoSun', light_auto_sun)
scene.collection.objects.link(ob_auto_sun)
ob_auto_sun.rotation_euler = (0.872665, 0.174533, 0.523599)
bpy.context.view_layer.update()
